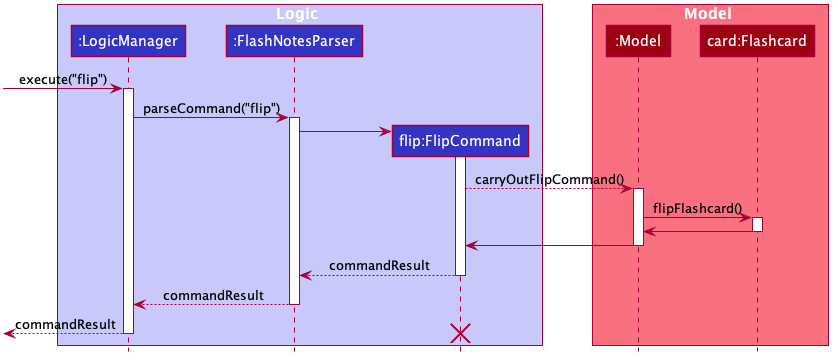

The diagram above was rendered by PlantUML. Its source (embedded in the PNG):
@startuml








skinparam BackgroundColor #FFFFFFF

skinparam Shadowing false

skinparam Class {
    FontColor #FFFFFF
    BorderThickness 1
    BorderColor #FFFFFF
    StereotypeFontColor #FFFFFF
    FontName Arial
}

skinparam Actor {
    BorderColor #000000
    Color #000000
    FontName Arial
}

skinparam Sequence {
    MessageAlign center
    BoxFontSize 15
    BoxPadding 0
    BoxFontColor #FFFFFF
    FontName Arial
}

skinparam Participant {
    FontColor #FFFFFFF
    Padding 20
}

skinparam MinClassWidth 50
skinparam ParticipantPadding 10
skinparam Shadowing false
skinparam DefaultTextAlignment center
skinparam packageStyle Rectangle

hide footbox
hide members
hide circle

box Logic #C8C8FA
participant ":LogicManager" as LogicManager #3333C4
participant ":FlashNotesParser" as FlashNotesParser #3333C4
participant "flip:FlipCommand" as FlipCommand #3333C4
end box

box Model #F97181
participant ":Model" as Model #9D0012
participant "card:Flashcard" as Flashcard #9D0012
end box
[-> LogicManager : execute("flip")
activate LogicManager

LogicManager -> FlashNotesParser : parseCommand("flip")
activate FlashNotesParser

create FlipCommand
FlashNotesParser -> FlipCommand
activate FlipCommand

FlipCommand --> Model : carryOutFlipCommand()
activate Model

Model -> Flashcard : flipFlashcard()
activate Flashcard

Flashcard -> Model :
deactivate Flashcard

Model -> FlipCommand :
deactivate Model

FlipCommand --> FlashNotesParser : commandResult
deactivate FlipCommand

FlashNotesParser --> LogicManager : commandResult
deactivate FlashNotesParser

[<--LogicManager : commandResult
deactivate LogicManager

destroy FlipCommand
@enduml